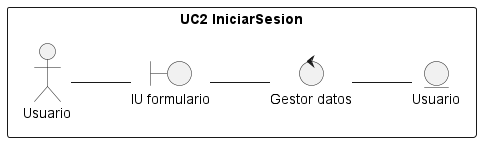

The diagram above was rendered by PlantUML. Its source (embedded in the PNG):
@startuml r11
/'
    Crear el diagrama de clases de análisis y de colaboración de los casos de uso prioritarios del proyecto.

    Para conseguir el diagrama de clases seguir los siguientes pasos:

    1. Identificar las clases Entidad (Modelo)
    2. Identificar las clases Interfaz (Vista)
    3. Identificar las clases Control (Controlador)
    4. Identificar las relaciones entre estas clases
    
    Este diagrama debe ser específico de un caso de uso y las clases deben ser representadas con sus estereotipos.
    
    Para conseguir el diagrama de colaboración, identifique las relaciones (enlaces) entre los objetos y los requerimientos (mensajes) sobre cada objeto involucrado en la descripción del caso de uso.
'/
left to right direction

rectangle "UC2 IniciarSesion"{
    actor Usuario 
    entity Usuario as e1
    boundary "IU formulario" as i1
    control "Gestor datos" as c1
}
Usuario -- i1
i1 -- c1
c1 -- e1


@enduml